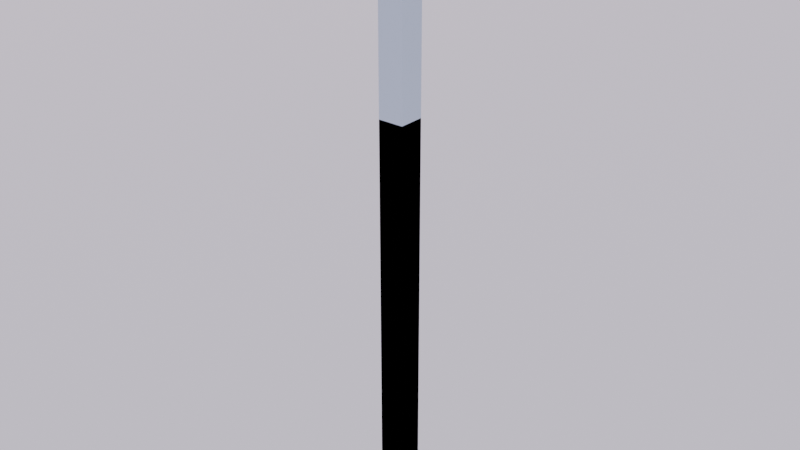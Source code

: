 # Source: chain.blend  (saved by Blender 4.5.88; exported with 4.5.12 LTS)
import bpy
from mathutils import Matrix  # noqa: F401  (used for matrix-valued properties, if any)

bpy.ops.wm.read_factory_settings(use_empty=True)
scene = bpy.context.scene
scene.name = 'Scene'

# ---- collections
col_level_of_detail_0 = bpy.data.collections.new('Level of Detail 0'); scene.collection.children.link(col_level_of_detail_0)
col_physics = bpy.data.collections.new('Physics'); scene.collection.children.link(col_physics)

# ---- images (referenced by path relative to the original .blend; pixels are not part of the script)
import os
ASSET_DIR = os.environ.get("B2B_ASSET_DIR", "")  # directory of the original .blend (textures are referenced by path, not embedded)
HERE = os.path.dirname(os.path.abspath(__file__))  # packed textures are extracted next to this script under _unpacked/

def load_image(name, relpath, width, height, colorspace="sRGB"):
    """Load a texture the original file referenced (path relative to the .blend, or extracted next to this script)."""
    p = next((c for c in (os.path.join(HERE, relpath), os.path.join(ASSET_DIR, relpath)) if relpath and os.path.exists(c)), "")
    if p:
        img = bpy.data.images.load(p, check_existing=True)
        img.name = name
    else:  # same state as the original file: an image datablock whose file is absent (Cycles renders it pink)
        img = bpy.data.images.new(name, width, height)
        img.source = "FILE"
        img.filepath = "//" + (relpath or name)
    img.colorspace_settings.name = colorspace
    return img
img_untitled = load_image('Untitled', '', 16, 16, 'sRGB')

# ---- materials (node trees are filled in below, after node groups)
mat_chain = bpy.data.materials.new('Chain')
mat_chain.use_backface_culling = True
mat_chain.use_transparent_shadow = False

# ---- material node trees
mat_chain.use_nodes = True; mat_chain.node_tree.nodes.clear()
_N = mat_chain.node_tree.nodes; _L = mat_chain.node_tree.links
n0 = _N.new('ShaderNodeBsdfPrincipled'); n0.name = 'Principled BSDF'; n0.location = (10, 300)
n0.distribution = 'GGX'
n0.subsurface_method = 'BURLEY'
n0.inputs[2].default_value = 0.0
n0.inputs[3].default_value = 1.45
n0.inputs[13].default_value = 0.0
n0.inputs[20].default_value = 0.0
n0.inputs[27].default_value = (0.0, 0.0, 0.0, 1.0)
n0.inputs[28].default_value = 1.0
n1 = _N.new('ShaderNodeOutputMaterial'); n1.name = 'Material Output'; n1.location = (300, 300)
n2 = _N.new('ShaderNodeTexImage'); n2.name = 'Image Texture'; n2.location = (-280, 280)
n2.image = img_untitled
n2.interpolation = 'Closest'
_L.new(n0.outputs[0], n1.inputs[0])
_L.new(n2.outputs[0], n0.inputs[0])
n1.is_active_output = True

# ---- world
world_world = bpy.data.worlds.new('World'); scene.world = world_world
world_world.use_nodes = True; world_world.node_tree.nodes.clear()
_N = world_world.node_tree.nodes; _L = world_world.node_tree.links
n0 = _N.new('ShaderNodeOutputWorld'); n0.name = 'World Output'; n0.location = (300, 300)
n1 = _N.new('ShaderNodeTexSky'); n1.name = 'Sky Texture'; n1.location = (-249, 300)
n1.sky_type = 'PREETHAM'
n1.sun_direction = (-0.2385, 0.1154, 0.9643)
n1.sun_size = 0.0
n1.sun_intensity = 0.0
n1.sun_rotation = 0.1745
n2 = _N.new('ShaderNodeBackground'); n2.name = 'Background'; n2.location = (-37, 293)
_L.new(n2.outputs[0], n0.inputs[0])
_L.new(n1.outputs[0], n2.inputs[0])
n0.is_active_output = True
world_world.color = (0.05088, 0.05088, 0.05088)
world_world.use_sun_shadow = False
world_world.sun_shadow_jitter_overblur = 0.0

# ---- meshes
me_chain_1_1x_lod0 = bpy.data.meshes.new('chain_1_1x_lod0')
me_chain_1_1x_lod0.from_pydata([(0.06325, -0.06325, 0.0), (-0.06375, 0.06325, 0.0), (-0.06375, 0.06325, 1.016), (0.06325, -0.06325, 1.016), (-0.06375, -0.06325, 0.0), (0.06325, 0.06325, 0.0), (0.06325, 0.06325, 1.016), (-0.06375, -0.06325, 1.016), (0.06325, -0.06325, 0.0), (-0.06375, 0.06325, 0.0), (-0.06375, 0.06325, 1.016), (0.06325, -0.06325, 1.016), (-0.06375, -0.06325, 0.0), (0.06325, 0.06325, 0.0), (0.06325, 0.06325, 1.016), (-0.06375, -0.06325, 1.016)], [], [(0, 1, 2, 3), (4, 5, 6, 7), (8, 11, 10, 9), (12, 15, 14, 13)])
_uv = me_chain_1_1x_lod0.uv_layers.new(name='UVMap')
_uv.uv.foreach_set('vector', [0.0625, 0.0, 0.25, 0.0, 0.25, 1.0, 0.0625, 1.0, 0.75, 0.0, 0.9375, 0.0, 0.9375, 1.0, 0.75, 1.0, 0.0625, 0.0, 0.0625, 1.0, 0.25, 1.0, 0.25, 0.0, 0.9375, 0.0, 0.9375, 1.0, 0.75, 1.0, 0.75, 0.0])
me_chain_1_1x_lod0.materials.append(mat_chain)
me_chain_1_1x_lod0.use_remesh_fix_poles = True
me_chain_1_1x_lod0.use_remesh_preserve_attributes = False
me_chain_1_1x_lod0.use_mirror_vertex_groups = False
me_chain_1_1x_lod0.update()
me_chain_1_2x_lod0 = bpy.data.meshes.new('chain_1_2x_lod0')
me_chain_1_2x_lod0.from_pydata([(0.06325, -0.06325, 0.0), (-0.06375, 0.06325, 0.0), (-0.06375, 0.06325, 2.032), (0.06325, -0.06325, 2.032), (-0.06375, -0.06325, 0.0), (0.06325, 0.06325, 0.0), (0.06325, 0.06325, 2.032), (-0.06375, -0.06325, 2.032), (0.06325, -0.06325, 0.0), (-0.06375, 0.06325, 0.0), (-0.06375, 0.06325, 2.032), (0.06325, -0.06325, 2.032), (-0.06375, -0.06325, 0.0), (0.06325, 0.06325, 0.0), (0.06325, 0.06325, 2.032), (-0.06375, -0.06325, 2.032)], [], [(0, 1, 2, 3), (4, 5, 6, 7), (8, 11, 10, 9), (12, 15, 14, 13)])
_uv = me_chain_1_2x_lod0.uv_layers.new(name='UVMap')
_uv.uv.foreach_set('vector', [0.0625, 0.0, 0.25, 0.0, 0.25, 2.0, 0.0625, 2.0, 0.75, 0.0, 0.9375, 0.0, 0.9375, 2.0, 0.75, 2.0, 0.0625, 0.0, 0.0625, 2.0, 0.25, 2.0, 0.25, 0.0, 0.9375, 0.0, 0.9375, 2.0, 0.75, 2.0, 0.75, 0.0])
me_chain_1_2x_lod0.materials.append(mat_chain)
me_chain_1_2x_lod0.use_remesh_fix_poles = True
me_chain_1_2x_lod0.use_remesh_preserve_attributes = False
me_chain_1_2x_lod0.use_mirror_vertex_groups = False
me_chain_1_2x_lod0.update()
me_chain_1_3x_lod0 = bpy.data.meshes.new('chain_1_3x_lod0')
me_chain_1_3x_lod0.from_pydata([(0.06325, -0.06325, 0.0), (-0.06375, 0.06325, 0.0), (-0.06375, 0.06325, 3.048), (0.06325, -0.06325, 3.048), (-0.06375, -0.06325, 0.0), (0.06325, 0.06325, 0.0), (0.06325, 0.06325, 3.048), (-0.06375, -0.06325, 3.048), (0.06325, -0.06325, 0.0), (-0.06375, 0.06325, 0.0), (-0.06375, 0.06325, 3.048), (0.06325, -0.06325, 3.048), (-0.06375, -0.06325, 0.0), (0.06325, 0.06325, 0.0), (0.06325, 0.06325, 3.048), (-0.06375, -0.06325, 3.048)], [], [(0, 1, 2, 3), (4, 5, 6, 7), (8, 11, 10, 9), (12, 15, 14, 13)])
_uv = me_chain_1_3x_lod0.uv_layers.new(name='UVMap')
_uv.uv.foreach_set('vector', [0.0625, 0.0, 0.25, 0.0, 0.25, 3.0, 0.0625, 3.0, 0.75, 0.0, 0.9375, 0.0, 0.9375, 3.0, 0.75, 3.0, 0.0625, 0.0, 0.0625, 3.0, 0.25, 3.0, 0.25, 0.0, 0.9375, 0.0, 0.9375, 3.0, 0.75, 3.0, 0.75, 0.0])
me_chain_1_3x_lod0.materials.append(mat_chain)
me_chain_1_3x_lod0.use_remesh_fix_poles = True
me_chain_1_3x_lod0.use_remesh_preserve_attributes = False
me_chain_1_3x_lod0.use_mirror_vertex_groups = False
me_chain_1_3x_lod0.update()
me_chain_1_1x_hull = bpy.data.meshes.new('chain_1_1x_hull')
me_chain_1_1x_hull.from_pydata([(-0.0635, -0.0635, 0.0), (-0.0635, -0.0635, 1.016), (-0.0635, 0.0635, 0.0), (-0.0635, 0.0635, 1.016), (0.0635, -0.0635, 0.0), (0.0635, -0.0635, 1.016), (0.0635, 0.0635, 0.0), (0.0635, 0.0635, 1.016)], [], [(0, 1, 3, 2), (2, 3, 7, 6), (6, 7, 5, 4), (4, 5, 1, 0), (2, 6, 4, 0), (7, 3, 1, 5)])
_uv = me_chain_1_1x_hull.uv_layers.new(name='UVMap')
_uv.uv.foreach_set('vector', [0.5, 0.5, 0.5, 0.75, 0.375, 0.75, 0.375, 0.5, 0.375, 0.5, 0.375, 0.75, 0.25, 0.75, 0.25, 0.5, 0.25, 0.5, 0.25, 0.75, 0.125, 0.75, 0.125, 0.5, 0.125, 0.5, 0.125, 0.75, 0.0, 0.75, 0.0, 0.5, 0.375, 0.75, 0.375, 1.0, 0.25, 1.0, 0.25, 0.75, 0.25, 0.75, 0.25, 1.0, 0.125, 1.0, 0.125, 0.75])
me_chain_1_1x_hull.use_remesh_fix_poles = True
me_chain_1_1x_hull.use_remesh_preserve_attributes = False
me_chain_1_1x_hull.use_mirror_vertex_groups = False
me_chain_1_1x_hull.update()
me_chain_1_2x_hull = bpy.data.meshes.new('chain_1_2x_hull')
me_chain_1_2x_hull.from_pydata([(-0.0635, -0.0635, 0.0), (-0.0635, -0.0635, 2.032), (-0.0635, 0.0635, 0.0), (-0.0635, 0.0635, 2.032), (0.0635, -0.0635, 0.0), (0.0635, -0.0635, 2.032), (0.0635, 0.0635, 0.0), (0.0635, 0.0635, 2.032)], [], [(0, 1, 3, 2), (2, 3, 7, 6), (6, 7, 5, 4), (4, 5, 1, 0), (2, 6, 4, 0), (7, 3, 1, 5)])
_uv = me_chain_1_2x_hull.uv_layers.new(name='UVMap')
_uv.uv.foreach_set('vector', [0.5, 0.5, 0.5, 0.75, 0.375, 0.75, 0.375, 0.5, 0.375, 0.5, 0.375, 0.75, 0.25, 0.75, 0.25, 0.5, 0.25, 0.5, 0.25, 0.75, 0.125, 0.75, 0.125, 0.5, 0.125, 0.5, 0.125, 0.75, 0.0, 0.75, 0.0, 0.5, 0.375, 0.75, 0.375, 1.0, 0.25, 1.0, 0.25, 0.75, 0.25, 0.75, 0.25, 1.0, 0.125, 1.0, 0.125, 0.75])
me_chain_1_2x_hull.use_remesh_fix_poles = True
me_chain_1_2x_hull.use_remesh_preserve_attributes = False
me_chain_1_2x_hull.use_mirror_vertex_groups = False
me_chain_1_2x_hull.update()
me_chain_1_3x_hull = bpy.data.meshes.new('chain_1_3x_hull')
me_chain_1_3x_hull.from_pydata([(-0.0635, -0.0635, 0.0), (-0.0635, -0.0635, 3.048), (-0.0635, 0.0635, 0.0), (-0.0635, 0.0635, 3.048), (0.0635, -0.0635, 0.0), (0.0635, -0.0635, 3.048), (0.0635, 0.0635, 0.0), (0.0635, 0.0635, 3.048)], [], [(0, 1, 3, 2), (2, 3, 7, 6), (6, 7, 5, 4), (4, 5, 1, 0), (2, 6, 4, 0), (7, 3, 1, 5)])
_uv = me_chain_1_3x_hull.uv_layers.new(name='UVMap')
_uv.uv.foreach_set('vector', [0.5, 0.5, 0.5, 0.75, 0.375, 0.75, 0.375, 0.5, 0.375, 0.5, 0.375, 0.75, 0.25, 0.75, 0.25, 0.5, 0.25, 0.5, 0.25, 0.75, 0.125, 0.75, 0.125, 0.5, 0.125, 0.5, 0.125, 0.75, 0.0, 0.75, 0.0, 0.5, 0.375, 0.75, 0.375, 1.0, 0.25, 1.0, 0.25, 0.75, 0.25, 0.75, 0.25, 1.0, 0.125, 1.0, 0.125, 0.75])
me_chain_1_3x_hull.use_remesh_fix_poles = True
me_chain_1_3x_hull.use_remesh_preserve_attributes = False
me_chain_1_3x_hull.use_mirror_vertex_groups = False
me_chain_1_3x_hull.update()

# ---- objects
ob_chain_1_1x = bpy.data.objects.new('Chain 1 1x', me_chain_1_1x_lod0)
ob_chain_1_2x = bpy.data.objects.new('Chain 1 2x', me_chain_1_2x_lod0)
ob_chain_1_3x = bpy.data.objects.new('Chain 1 3x', me_chain_1_3x_lod0)
ob_chain_1_1x__hull = bpy.data.objects.new('Chain 1 1x (Hull)', me_chain_1_1x_hull)
ob_chain_1_2x__hull = bpy.data.objects.new('Chain 1 2x (Hull)', me_chain_1_2x_hull)
ob_chain_1_3x__hull = bpy.data.objects.new('Chain 1 3x (Hull)', me_chain_1_3x_hull)

# ---- transforms, parenting, visibility, modifiers, constraints
ob_chain_1_1x.location = (0.0, 0.0, 0.0)
ob_chain_1_1x.lineart.crease_threshold = 0.0
ob_chain_1_2x.location = (0.0, 0.0, 0.0)
ob_chain_1_2x.lineart.crease_threshold = 0.0
ob_chain_1_3x.location = (0.0, 0.0, 0.0)
ob_chain_1_3x.lineart.crease_threshold = 0.0
ob_chain_1_1x__hull.location = (0.0, 0.0, 0.0)
ob_chain_1_1x__hull.lineart.crease_threshold = 0.0
ob_chain_1_2x__hull.location = (0.0, 0.0, 0.0)
ob_chain_1_2x__hull.lineart.crease_threshold = 0.0
ob_chain_1_3x__hull.location = (0.0, 0.0, 0.0)
ob_chain_1_3x__hull.lineart.crease_threshold = 0.0

# ---- collection membership
col_level_of_detail_0.objects.link(ob_chain_1_1x)
col_level_of_detail_0.objects.link(ob_chain_1_2x)
col_level_of_detail_0.objects.link(ob_chain_1_3x)
col_physics.objects.link(ob_chain_1_1x__hull)
col_physics.objects.link(ob_chain_1_2x__hull)
col_physics.objects.link(ob_chain_1_3x__hull)

# ---- scene / render settings (as saved in the file)
scene.frame_start = 0; scene.frame_end = 0; scene.frame_set(0)
scene.render.engine = 'BLENDER_EEVEE_NEXT'
scene.cycles.use_denoising = False
scene.cycles.samples = 128
scene.cycles.sampling_pattern = 'TABULATED_SOBOL'
scene.cycles.use_adaptive_sampling = False
scene.cycles.use_light_tree = False
scene.eevee.gtao_distance = 4096.0
scene.view_settings.view_transform = 'Filmic'
bpy.context.view_layer.update()

# ---- added for rendering (the .blend has no active camera): camera
cam_auto = bpy.data.cameras.new('AutoCamera')
cam_auto.lens = 50.0
cam_auto.sensor_width = 36.0
cam_auto.clip_end = 1000.0
ob_auto_camera = bpy.data.objects.new('AutoCamera', cam_auto)
scene.collection.objects.link(ob_auto_camera)
ob_auto_camera.location = (2.82486, -3.38998, 3.78399)
ob_auto_camera.rotation_euler = (1.09748, -7.21219e-08, 0.694738)
scene.camera = ob_auto_camera
bpy.context.view_layer.update()
